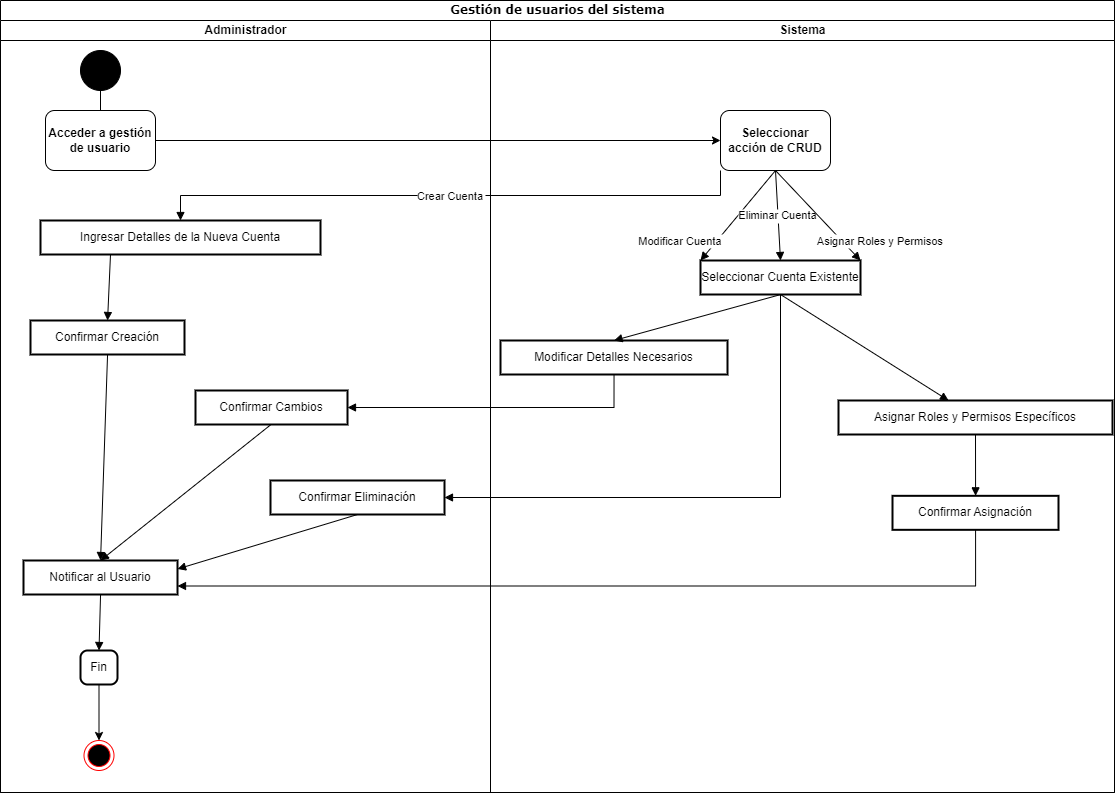

The diagram above was exported from draw.io. Its source (the exported page's mxGraphModel, read from the mxfile embedded in the PNG):
<mxGraphModel dx="1290" dy="618" grid="0" gridSize="10" guides="1" tooltips="1" connect="1" arrows="1" fold="1" page="1" pageScale="1" pageWidth="850" pageHeight="1100" background="none" math="0" shadow="0">
  <root>
    <mxCell id="I8tnkjuryJzGrlSG8Uk5-0" />
    <mxCell id="I8tnkjuryJzGrlSG8Uk5-1" parent="I8tnkjuryJzGrlSG8Uk5-0" />
    <mxCell id="I8tnkjuryJzGrlSG8Uk5-2" value="Gestión de usuarios del sistema" style="swimlane;html=1;childLayout=stackLayout;startSize=20;rounded=0;shadow=0;comic=0;labelBackgroundColor=none;strokeWidth=1;fontFamily=Verdana;fontSize=12;align=center;" parent="I8tnkjuryJzGrlSG8Uk5-1" vertex="1">
      <mxGeometry x="120" y="20" width="1114" height="792" as="geometry" />
    </mxCell>
    <mxCell id="I8tnkjuryJzGrlSG8Uk5-3" value="Administrador" style="swimlane;html=1;startSize=20;" parent="I8tnkjuryJzGrlSG8Uk5-2" vertex="1">
      <mxGeometry y="20" width="490" height="772" as="geometry" />
    </mxCell>
    <mxCell id="I8tnkjuryJzGrlSG8Uk5-4" value="" style="ellipse;whiteSpace=wrap;html=1;rounded=0;shadow=0;comic=0;labelBackgroundColor=none;strokeWidth=1;fillColor=#000000;fontFamily=Verdana;fontSize=12;align=center;" parent="I8tnkjuryJzGrlSG8Uk5-3" vertex="1">
      <mxGeometry x="80" y="30" width="40" height="40" as="geometry" />
    </mxCell>
    <mxCell id="I8tnkjuryJzGrlSG8Uk5-5" style="edgeStyle=orthogonalEdgeStyle;rounded=0;html=1;labelBackgroundColor=none;startArrow=none;startFill=0;startSize=5;endArrow=classicThin;endFill=1;endSize=5;jettySize=auto;orthogonalLoop=1;strokeWidth=1;fontFamily=Verdana;fontSize=12;entryX=0.509;entryY=0.117;entryDx=0;entryDy=0;entryPerimeter=0;" parent="I8tnkjuryJzGrlSG8Uk5-3" source="I8tnkjuryJzGrlSG8Uk5-4" target="I8tnkjuryJzGrlSG8Uk5-6" edge="1">
      <mxGeometry relative="1" as="geometry">
        <mxPoint x="100" y="130" as="targetPoint" />
      </mxGeometry>
    </mxCell>
    <mxCell id="I8tnkjuryJzGrlSG8Uk5-6" value="&lt;b&gt;Acceder a gestión de usuario&lt;/b&gt;" style="rounded=1;whiteSpace=wrap;html=1;" parent="I8tnkjuryJzGrlSG8Uk5-3" vertex="1">
      <mxGeometry x="45" y="90" width="110" height="60" as="geometry" />
    </mxCell>
    <mxCell id="I8tnkjuryJzGrlSG8Uk5-12" value="" style="ellipse;html=1;shape=endState;fillColor=#000000;strokeColor=#ff0000;" parent="I8tnkjuryJzGrlSG8Uk5-3" vertex="1">
      <mxGeometry x="83.5" y="720" width="30" height="30" as="geometry" />
    </mxCell>
    <mxCell id="z3LGS-_ppnwEwGZmfVcr-4" value="Ingresar Detalles de la Nueva Cuenta" style="whiteSpace=wrap;strokeWidth=2;" parent="I8tnkjuryJzGrlSG8Uk5-3" vertex="1">
      <mxGeometry x="40" y="200" width="280" height="34" as="geometry" />
    </mxCell>
    <mxCell id="z3LGS-_ppnwEwGZmfVcr-5" value="Confirmar Creación" style="whiteSpace=wrap;strokeWidth=2;" parent="I8tnkjuryJzGrlSG8Uk5-3" vertex="1">
      <mxGeometry x="30" y="299.9999999999999" width="154" height="34" as="geometry" />
    </mxCell>
    <mxCell id="z3LGS-_ppnwEwGZmfVcr-22" value="" style="curved=1;startArrow=none;endArrow=block;exitX=0.25;exitY=1;entryX=0.5003804788961039;entryY=0;rounded=0;exitDx=0;exitDy=0;" parent="I8tnkjuryJzGrlSG8Uk5-3" source="z3LGS-_ppnwEwGZmfVcr-4" target="z3LGS-_ppnwEwGZmfVcr-5" edge="1">
      <mxGeometry relative="1" as="geometry">
        <Array as="points" />
        <mxPoint x="-32.94140625" y="425.3299999999999" as="sourcePoint" />
      </mxGeometry>
    </mxCell>
    <mxCell id="z3LGS-_ppnwEwGZmfVcr-6" value="Notificar al Usuario" style="whiteSpace=wrap;strokeWidth=2;" parent="I8tnkjuryJzGrlSG8Uk5-3" vertex="1">
      <mxGeometry x="23" y="540" width="154" height="34" as="geometry" />
    </mxCell>
    <mxCell id="z3LGS-_ppnwEwGZmfVcr-23" value="" style="curved=1;startArrow=none;endArrow=block;exitX=0.5003804788961039;exitY=1;entryX=0.5003804788961039;entryY=0;rounded=0;" parent="I8tnkjuryJzGrlSG8Uk5-3" source="z3LGS-_ppnwEwGZmfVcr-5" target="z3LGS-_ppnwEwGZmfVcr-6" edge="1">
      <mxGeometry relative="1" as="geometry">
        <Array as="points" />
      </mxGeometry>
    </mxCell>
    <mxCell id="z3LGS-_ppnwEwGZmfVcr-13" value="Confirmar Eliminación" style="whiteSpace=wrap;strokeWidth=2;" parent="I8tnkjuryJzGrlSG8Uk5-3" vertex="1">
      <mxGeometry x="270" y="460" width="174" height="34" as="geometry" />
    </mxCell>
    <mxCell id="z3LGS-_ppnwEwGZmfVcr-32" value="" style="curved=1;startArrow=none;endArrow=block;exitX=0.5002918462643678;exitY=1;rounded=0;entryX=1;entryY=0.25;entryDx=0;entryDy=0;" parent="I8tnkjuryJzGrlSG8Uk5-3" source="z3LGS-_ppnwEwGZmfVcr-13" target="z3LGS-_ppnwEwGZmfVcr-6" edge="1">
      <mxGeometry relative="1" as="geometry">
        <Array as="points" />
        <mxPoint x="676" y="559" as="targetPoint" />
      </mxGeometry>
    </mxCell>
    <mxCell id="z3LGS-_ppnwEwGZmfVcr-7" value="Fin" style="rounded=1;absoluteArcSize=1;arcSize=14;whiteSpace=wrap;strokeWidth=2;" parent="I8tnkjuryJzGrlSG8Uk5-3" vertex="1">
      <mxGeometry x="80" y="629.9999999999999" width="37" height="34" as="geometry" />
    </mxCell>
    <mxCell id="z3LGS-_ppnwEwGZmfVcr-24" value="" style="curved=1;startArrow=none;endArrow=block;exitX=0.5003804788961039;exitY=1;entryX=0.5;entryY=0;rounded=0;entryDx=0;entryDy=0;" parent="I8tnkjuryJzGrlSG8Uk5-3" source="z3LGS-_ppnwEwGZmfVcr-6" target="z3LGS-_ppnwEwGZmfVcr-7" edge="1">
      <mxGeometry relative="1" as="geometry" />
    </mxCell>
    <mxCell id="I8tnkjuryJzGrlSG8Uk5-10" style="edgeStyle=orthogonalEdgeStyle;rounded=0;orthogonalLoop=1;jettySize=auto;html=1;entryX=0.5;entryY=0;entryDx=0;entryDy=0;exitX=0.5;exitY=1;exitDx=0;exitDy=0;" parent="I8tnkjuryJzGrlSG8Uk5-3" source="z3LGS-_ppnwEwGZmfVcr-7" target="I8tnkjuryJzGrlSG8Uk5-12" edge="1">
      <mxGeometry relative="1" as="geometry">
        <mxPoint x="120" y="600" as="sourcePoint" />
      </mxGeometry>
    </mxCell>
    <mxCell id="z3LGS-_ppnwEwGZmfVcr-40" style="edgeStyle=orthogonalEdgeStyle;rounded=0;orthogonalLoop=1;jettySize=auto;html=1;" parent="I8tnkjuryJzGrlSG8Uk5-2" source="I8tnkjuryJzGrlSG8Uk5-6" target="z3LGS-_ppnwEwGZmfVcr-39" edge="1">
      <mxGeometry relative="1" as="geometry" />
    </mxCell>
    <mxCell id="I8tnkjuryJzGrlSG8Uk5-17" value="Sistema" style="swimlane;html=1;startSize=20;" parent="I8tnkjuryJzGrlSG8Uk5-2" vertex="1">
      <mxGeometry x="490" y="20" width="624" height="772" as="geometry" />
    </mxCell>
    <mxCell id="z3LGS-_ppnwEwGZmfVcr-8" value="Seleccionar Cuenta Existente" style="whiteSpace=wrap;strokeWidth=2;" parent="I8tnkjuryJzGrlSG8Uk5-17" vertex="1">
      <mxGeometry x="210" y="240" width="160" height="34" as="geometry" />
    </mxCell>
    <mxCell id="z3LGS-_ppnwEwGZmfVcr-9" value="Modificar Detalles Necesarios" style="whiteSpace=wrap;strokeWidth=2;" parent="I8tnkjuryJzGrlSG8Uk5-17" vertex="1">
      <mxGeometry x="10" y="319.99999999999994" width="227" height="34" as="geometry" />
    </mxCell>
    <mxCell id="z3LGS-_ppnwEwGZmfVcr-17" value="Confirmar Asignación" style="whiteSpace=wrap;strokeWidth=2;" parent="I8tnkjuryJzGrlSG8Uk5-17" vertex="1">
      <mxGeometry x="402" y="475.3299999999999" width="166" height="34" as="geometry" />
    </mxCell>
    <mxCell id="z3LGS-_ppnwEwGZmfVcr-25" value="Modificar Cuenta" style="curved=1;startArrow=none;endArrow=block;exitX=0.5;exitY=1;entryX=0;entryY=0;rounded=0;exitDx=0;exitDy=0;entryDx=0;entryDy=0;" parent="I8tnkjuryJzGrlSG8Uk5-17" source="z3LGS-_ppnwEwGZmfVcr-39" target="z3LGS-_ppnwEwGZmfVcr-8" edge="1">
      <mxGeometry x="0.9563" y="-28" relative="1" as="geometry">
        <mxPoint x="2.822113925970598" y="238.33000000000004" as="sourcePoint" />
        <mxPoint as="offset" />
      </mxGeometry>
    </mxCell>
    <mxCell id="z3LGS-_ppnwEwGZmfVcr-26" value="" style="curved=1;startArrow=none;endArrow=block;exitX=0.5024065290178571;exitY=1;entryX=0.5001720814977973;entryY=0;rounded=0;" parent="I8tnkjuryJzGrlSG8Uk5-17" source="z3LGS-_ppnwEwGZmfVcr-8" target="z3LGS-_ppnwEwGZmfVcr-9" edge="1">
      <mxGeometry relative="1" as="geometry">
        <Array as="points" />
      </mxGeometry>
    </mxCell>
    <mxCell id="z3LGS-_ppnwEwGZmfVcr-30" value="Eliminar Cuenta" style="curved=1;startArrow=none;endArrow=block;entryX=0.5;entryY=0;rounded=0;entryDx=0;entryDy=0;exitX=0.5;exitY=1;exitDx=0;exitDy=0;" parent="I8tnkjuryJzGrlSG8Uk5-17" source="z3LGS-_ppnwEwGZmfVcr-39" target="z3LGS-_ppnwEwGZmfVcr-8" edge="1">
      <mxGeometry relative="1" as="geometry">
        <mxPoint x="313" y="150" as="sourcePoint" />
        <mxPoint x="186.05078125" y="391.3299999999999" as="targetPoint" />
      </mxGeometry>
    </mxCell>
    <mxCell id="z3LGS-_ppnwEwGZmfVcr-34" value="Asignar Roles y Permisos" style="curved=1;startArrow=none;endArrow=block;exitX=0.5;exitY=1;entryX=1;entryY=0;rounded=0;exitDx=0;exitDy=0;entryDx=0;entryDy=0;" parent="I8tnkjuryJzGrlSG8Uk5-17" source="z3LGS-_ppnwEwGZmfVcr-39" target="z3LGS-_ppnwEwGZmfVcr-8" edge="1">
      <mxGeometry x="0.9869" y="28" relative="1" as="geometry">
        <mxPoint x="123" y="230.13841956334852" as="sourcePoint" />
        <mxPoint x="485.078125" y="307.33000000000004" as="targetPoint" />
        <mxPoint as="offset" />
      </mxGeometry>
    </mxCell>
    <mxCell id="z3LGS-_ppnwEwGZmfVcr-35" value="" style="curved=1;startArrow=none;endArrow=block;exitX=0.5;exitY=1;rounded=0;exitDx=0;exitDy=0;" parent="I8tnkjuryJzGrlSG8Uk5-17" source="z3LGS-_ppnwEwGZmfVcr-8" target="z3LGS-_ppnwEwGZmfVcr-16" edge="1">
      <mxGeometry relative="1" as="geometry">
        <Array as="points" />
        <mxPoint x="485.078125" y="341.33000000000004" as="sourcePoint" />
        <mxPoint x="485.078125" y="391.3299999999999" as="targetPoint" />
      </mxGeometry>
    </mxCell>
    <mxCell id="z3LGS-_ppnwEwGZmfVcr-36" value="" style="curved=1;startArrow=none;endArrow=block;exitX=0.5;exitY=1;entryX=0.5004706325301205;entryY=0;rounded=0;exitDx=0;exitDy=0;" parent="I8tnkjuryJzGrlSG8Uk5-17" source="z3LGS-_ppnwEwGZmfVcr-16" target="z3LGS-_ppnwEwGZmfVcr-17" edge="1">
      <mxGeometry relative="1" as="geometry">
        <Array as="points" />
        <mxPoint x="485.078125" y="425.3299999999999" as="sourcePoint" />
      </mxGeometry>
    </mxCell>
    <mxCell id="z3LGS-_ppnwEwGZmfVcr-39" value="&lt;b&gt;Seleccionar acción de CRUD&lt;/b&gt;" style="rounded=1;whiteSpace=wrap;html=1;" parent="I8tnkjuryJzGrlSG8Uk5-17" vertex="1">
      <mxGeometry x="230" y="90" width="110" height="60" as="geometry" />
    </mxCell>
    <mxCell id="z3LGS-_ppnwEwGZmfVcr-16" value="Asignar Roles y Permisos Específicos" style="whiteSpace=wrap;strokeWidth=2;" parent="I8tnkjuryJzGrlSG8Uk5-17" vertex="1">
      <mxGeometry x="348" y="380" width="274" height="34" as="geometry" />
    </mxCell>
    <mxCell id="z3LGS-_ppnwEwGZmfVcr-21" value="Crear Cuenta" style="startArrow=none;endArrow=block;exitX=0;exitY=1;entryX=0.5;entryY=0;rounded=0;exitDx=0;exitDy=0;entryDx=0;entryDy=0;edgeStyle=orthogonalEdgeStyle;" parent="I8tnkjuryJzGrlSG8Uk5-2" source="z3LGS-_ppnwEwGZmfVcr-39" target="z3LGS-_ppnwEwGZmfVcr-4" edge="1">
      <mxGeometry relative="1" as="geometry">
        <mxPoint x="334" y="250.00151798153126" as="sourcePoint" />
        <mxPoint x="-32.94140625" y="411.3299999999999" as="targetPoint" />
      </mxGeometry>
    </mxCell>
    <mxCell id="z3LGS-_ppnwEwGZmfVcr-37" value="" style="startArrow=none;endArrow=block;exitX=0.5004706325301205;exitY=1;entryX=1;entryY=0.75;rounded=0;entryDx=0;entryDy=0;edgeStyle=orthogonalEdgeStyle;" parent="I8tnkjuryJzGrlSG8Uk5-2" source="z3LGS-_ppnwEwGZmfVcr-17" target="z3LGS-_ppnwEwGZmfVcr-6" edge="1">
      <mxGeometry relative="1" as="geometry">
        <mxPoint x="975.078125" y="579.3299999999999" as="targetPoint" />
      </mxGeometry>
    </mxCell>
    <mxCell id="z3LGS-_ppnwEwGZmfVcr-31" value="" style="startArrow=none;endArrow=block;exitX=0.5;exitY=1;entryX=1;entryY=0.5;rounded=0;exitDx=0;exitDy=0;entryDx=0;entryDy=0;edgeStyle=orthogonalEdgeStyle;" parent="I8tnkjuryJzGrlSG8Uk5-2" source="z3LGS-_ppnwEwGZmfVcr-8" target="z3LGS-_ppnwEwGZmfVcr-13" edge="1">
      <mxGeometry relative="1" as="geometry">
        <mxPoint x="676.05078125" y="445.3299999999999" as="sourcePoint" />
      </mxGeometry>
    </mxCell>
    <mxCell id="z3LGS-_ppnwEwGZmfVcr-10" value="Confirmar Cambios" style="whiteSpace=wrap;strokeWidth=2;" parent="I8tnkjuryJzGrlSG8Uk5-1" vertex="1">
      <mxGeometry x="315" y="409.99999999999994" width="152" height="34" as="geometry" />
    </mxCell>
    <mxCell id="z3LGS-_ppnwEwGZmfVcr-27" value="" style="startArrow=none;endArrow=block;exitX=0.5001720814977973;exitY=1;entryX=1;entryY=0.5;rounded=0;edgeStyle=orthogonalEdgeStyle;entryDx=0;entryDy=0;" parent="I8tnkjuryJzGrlSG8Uk5-1" source="z3LGS-_ppnwEwGZmfVcr-9" target="z3LGS-_ppnwEwGZmfVcr-10" edge="1">
      <mxGeometry relative="1" as="geometry" />
    </mxCell>
    <mxCell id="z3LGS-_ppnwEwGZmfVcr-28" value="" style="curved=1;startArrow=none;endArrow=block;exitX=0.4969675164473684;exitY=1;entryX=0.5;entryY=0;rounded=0;entryDx=0;entryDy=0;" parent="I8tnkjuryJzGrlSG8Uk5-1" source="z3LGS-_ppnwEwGZmfVcr-10" target="z3LGS-_ppnwEwGZmfVcr-6" edge="1">
      <mxGeometry relative="1" as="geometry">
        <Array as="points" />
        <mxPoint x="520.5390625" y="599.3299999999999" as="targetPoint" />
      </mxGeometry>
    </mxCell>
  </root>
</mxGraphModel>